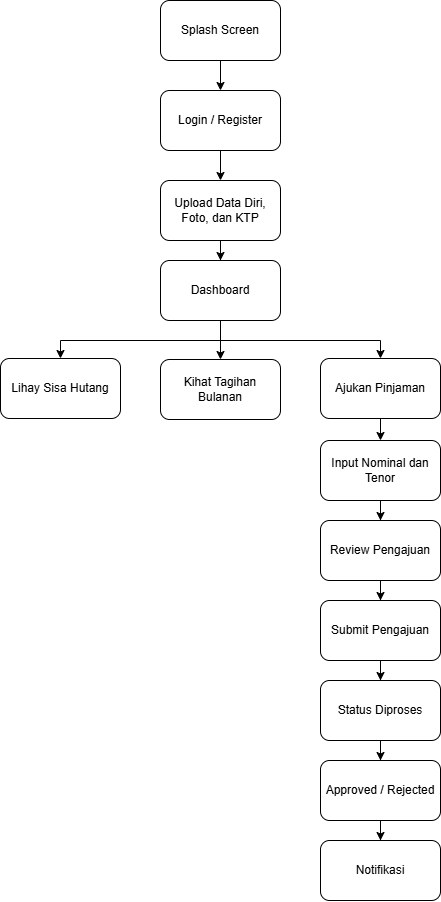

The diagram above was exported from draw.io. Its source (the exported page's mxGraphModel, read from the mxfile embedded in the PNG):
<mxGraphModel dx="1285" dy="679" grid="1" gridSize="10" guides="1" tooltips="1" connect="1" arrows="1" fold="1" page="1" pageScale="1" pageWidth="827" pageHeight="1169" math="0" shadow="0">
  <root>
    <mxCell id="0" />
    <mxCell id="1" parent="0" />
    <mxCell id="cRf3fAALLqdncwIuALan-3" edge="1" parent="1" source="cRf3fAALLqdncwIuALan-1" style="edgeStyle=orthogonalEdgeStyle;rounded=0;orthogonalLoop=1;jettySize=auto;html=1;entryX=0.5;entryY=0;entryDx=0;entryDy=0;" target="cRf3fAALLqdncwIuALan-2">
      <mxGeometry relative="1" as="geometry" />
    </mxCell>
    <mxCell id="cRf3fAALLqdncwIuALan-1" parent="1" style="rounded=1;whiteSpace=wrap;html=1;" value="Splash Screen" vertex="1">
      <mxGeometry height="60" width="120" x="340" y="160" as="geometry" />
    </mxCell>
    <mxCell id="cRf3fAALLqdncwIuALan-5" edge="1" parent="1" source="cRf3fAALLqdncwIuALan-2" style="edgeStyle=orthogonalEdgeStyle;rounded=0;orthogonalLoop=1;jettySize=auto;html=1;entryX=0.5;entryY=0;entryDx=0;entryDy=0;" target="cRf3fAALLqdncwIuALan-4">
      <mxGeometry relative="1" as="geometry" />
    </mxCell>
    <mxCell id="cRf3fAALLqdncwIuALan-2" parent="1" style="rounded=1;whiteSpace=wrap;html=1;" value="Login / Register" vertex="1">
      <mxGeometry height="60" width="120" x="340" y="250" as="geometry" />
    </mxCell>
    <mxCell id="cRf3fAALLqdncwIuALan-10" edge="1" parent="1" source="cRf3fAALLqdncwIuALan-4" style="edgeStyle=orthogonalEdgeStyle;rounded=0;orthogonalLoop=1;jettySize=auto;html=1;entryX=0.5;entryY=0;entryDx=0;entryDy=0;" target="cRf3fAALLqdncwIuALan-6">
      <mxGeometry relative="1" as="geometry" />
    </mxCell>
    <mxCell id="cRf3fAALLqdncwIuALan-4" parent="1" style="rounded=1;whiteSpace=wrap;html=1;" value="Upload Data Diri, Foto, dan KTP" vertex="1">
      <mxGeometry height="60" width="120" x="340" y="340" as="geometry" />
    </mxCell>
    <mxCell id="cRf3fAALLqdncwIuALan-16" edge="1" parent="1" source="cRf3fAALLqdncwIuALan-6" style="edgeStyle=orthogonalEdgeStyle;rounded=0;orthogonalLoop=1;jettySize=auto;html=1;entryX=0.5;entryY=0;entryDx=0;entryDy=0;" target="cRf3fAALLqdncwIuALan-8">
      <mxGeometry relative="1" as="geometry">
        <Array as="points">
          <mxPoint x="400" y="500" />
          <mxPoint x="240" y="500" />
        </Array>
      </mxGeometry>
    </mxCell>
    <mxCell id="cRf3fAALLqdncwIuALan-17" edge="1" parent="1" source="cRf3fAALLqdncwIuALan-6" style="edgeStyle=orthogonalEdgeStyle;rounded=0;orthogonalLoop=1;jettySize=auto;html=1;entryX=0.5;entryY=0;entryDx=0;entryDy=0;" target="cRf3fAALLqdncwIuALan-9">
      <mxGeometry relative="1" as="geometry" />
    </mxCell>
    <mxCell id="cRf3fAALLqdncwIuALan-18" edge="1" parent="1" source="cRf3fAALLqdncwIuALan-6" style="edgeStyle=orthogonalEdgeStyle;rounded=0;orthogonalLoop=1;jettySize=auto;html=1;" target="cRf3fAALLqdncwIuALan-7">
      <mxGeometry relative="1" as="geometry">
        <Array as="points">
          <mxPoint x="400" y="500" />
          <mxPoint x="560" y="500" />
        </Array>
      </mxGeometry>
    </mxCell>
    <mxCell id="cRf3fAALLqdncwIuALan-6" parent="1" style="rounded=1;whiteSpace=wrap;html=1;" value="Dashboard" vertex="1">
      <mxGeometry height="60" width="120" x="340" y="420" as="geometry" />
    </mxCell>
    <mxCell id="cRf3fAALLqdncwIuALan-21" edge="1" parent="1" source="cRf3fAALLqdncwIuALan-7" style="edgeStyle=orthogonalEdgeStyle;rounded=0;orthogonalLoop=1;jettySize=auto;html=1;entryX=0.5;entryY=0;entryDx=0;entryDy=0;" target="cRf3fAALLqdncwIuALan-19">
      <mxGeometry relative="1" as="geometry" />
    </mxCell>
    <mxCell id="cRf3fAALLqdncwIuALan-7" parent="1" style="rounded=1;whiteSpace=wrap;html=1;" value="Ajukan Pinjaman" vertex="1">
      <mxGeometry height="60" width="120" x="500" y="518" as="geometry" />
    </mxCell>
    <mxCell id="cRf3fAALLqdncwIuALan-8" parent="1" style="rounded=1;whiteSpace=wrap;html=1;" value="Lihay Sisa Hutang" vertex="1">
      <mxGeometry height="60" width="120" x="180" y="518" as="geometry" />
    </mxCell>
    <mxCell id="cRf3fAALLqdncwIuALan-9" parent="1" style="rounded=1;whiteSpace=wrap;html=1;" value="Kihat Tagihan Bulanan" vertex="1">
      <mxGeometry height="60" width="120" x="340" y="519" as="geometry" />
    </mxCell>
    <mxCell id="cRf3fAALLqdncwIuALan-22" edge="1" parent="1" source="cRf3fAALLqdncwIuALan-19" style="edgeStyle=orthogonalEdgeStyle;rounded=0;orthogonalLoop=1;jettySize=auto;html=1;entryX=0.5;entryY=0;entryDx=0;entryDy=0;" target="cRf3fAALLqdncwIuALan-20">
      <mxGeometry relative="1" as="geometry" />
    </mxCell>
    <mxCell id="cRf3fAALLqdncwIuALan-19" parent="1" style="rounded=1;whiteSpace=wrap;html=1;" value=" Input Nominal dan Tenor" vertex="1">
      <mxGeometry height="60" width="120" x="500" y="600" as="geometry" />
    </mxCell>
    <mxCell id="cRf3fAALLqdncwIuALan-27" edge="1" parent="1" source="cRf3fAALLqdncwIuALan-20" style="edgeStyle=orthogonalEdgeStyle;rounded=0;orthogonalLoop=1;jettySize=auto;html=1;entryX=0.5;entryY=0;entryDx=0;entryDy=0;" target="cRf3fAALLqdncwIuALan-23">
      <mxGeometry relative="1" as="geometry" />
    </mxCell>
    <mxCell id="cRf3fAALLqdncwIuALan-20" parent="1" style="rounded=1;whiteSpace=wrap;html=1;" value=" Review Pengajuan" vertex="1">
      <mxGeometry height="60" width="120" x="500" y="680" as="geometry" />
    </mxCell>
    <mxCell id="cRf3fAALLqdncwIuALan-28" edge="1" parent="1" source="cRf3fAALLqdncwIuALan-23" style="edgeStyle=orthogonalEdgeStyle;rounded=0;orthogonalLoop=1;jettySize=auto;html=1;entryX=0.5;entryY=0;entryDx=0;entryDy=0;" target="cRf3fAALLqdncwIuALan-24">
      <mxGeometry relative="1" as="geometry" />
    </mxCell>
    <mxCell id="cRf3fAALLqdncwIuALan-23" parent="1" style="rounded=1;whiteSpace=wrap;html=1;" value=" Submit Pengajuan" vertex="1">
      <mxGeometry height="60" width="120" x="500" y="760" as="geometry" />
    </mxCell>
    <mxCell id="cRf3fAALLqdncwIuALan-29" edge="1" parent="1" source="cRf3fAALLqdncwIuALan-24" style="edgeStyle=orthogonalEdgeStyle;rounded=0;orthogonalLoop=1;jettySize=auto;html=1;entryX=0.5;entryY=0;entryDx=0;entryDy=0;" target="cRf3fAALLqdncwIuALan-25">
      <mxGeometry relative="1" as="geometry" />
    </mxCell>
    <mxCell id="cRf3fAALLqdncwIuALan-24" parent="1" style="rounded=1;whiteSpace=wrap;html=1;" value=" Status Diproses" vertex="1">
      <mxGeometry height="60" width="120" x="500" y="840" as="geometry" />
    </mxCell>
    <mxCell id="cRf3fAALLqdncwIuALan-30" edge="1" parent="1" source="cRf3fAALLqdncwIuALan-25" style="edgeStyle=orthogonalEdgeStyle;rounded=0;orthogonalLoop=1;jettySize=auto;html=1;entryX=0.5;entryY=0;entryDx=0;entryDy=0;" target="cRf3fAALLqdncwIuALan-26">
      <mxGeometry relative="1" as="geometry" />
    </mxCell>
    <mxCell id="cRf3fAALLqdncwIuALan-25" parent="1" style="rounded=1;whiteSpace=wrap;html=1;" value=" Approved / Rejected" vertex="1">
      <mxGeometry height="60" width="120" x="500" y="920" as="geometry" />
    </mxCell>
    <mxCell id="cRf3fAALLqdncwIuALan-26" parent="1" style="rounded=1;whiteSpace=wrap;html=1;" value=" Notifikasi" vertex="1">
      <mxGeometry height="60" width="120" x="500" y="1000" as="geometry" />
    </mxCell>
  </root>
</mxGraphModel>